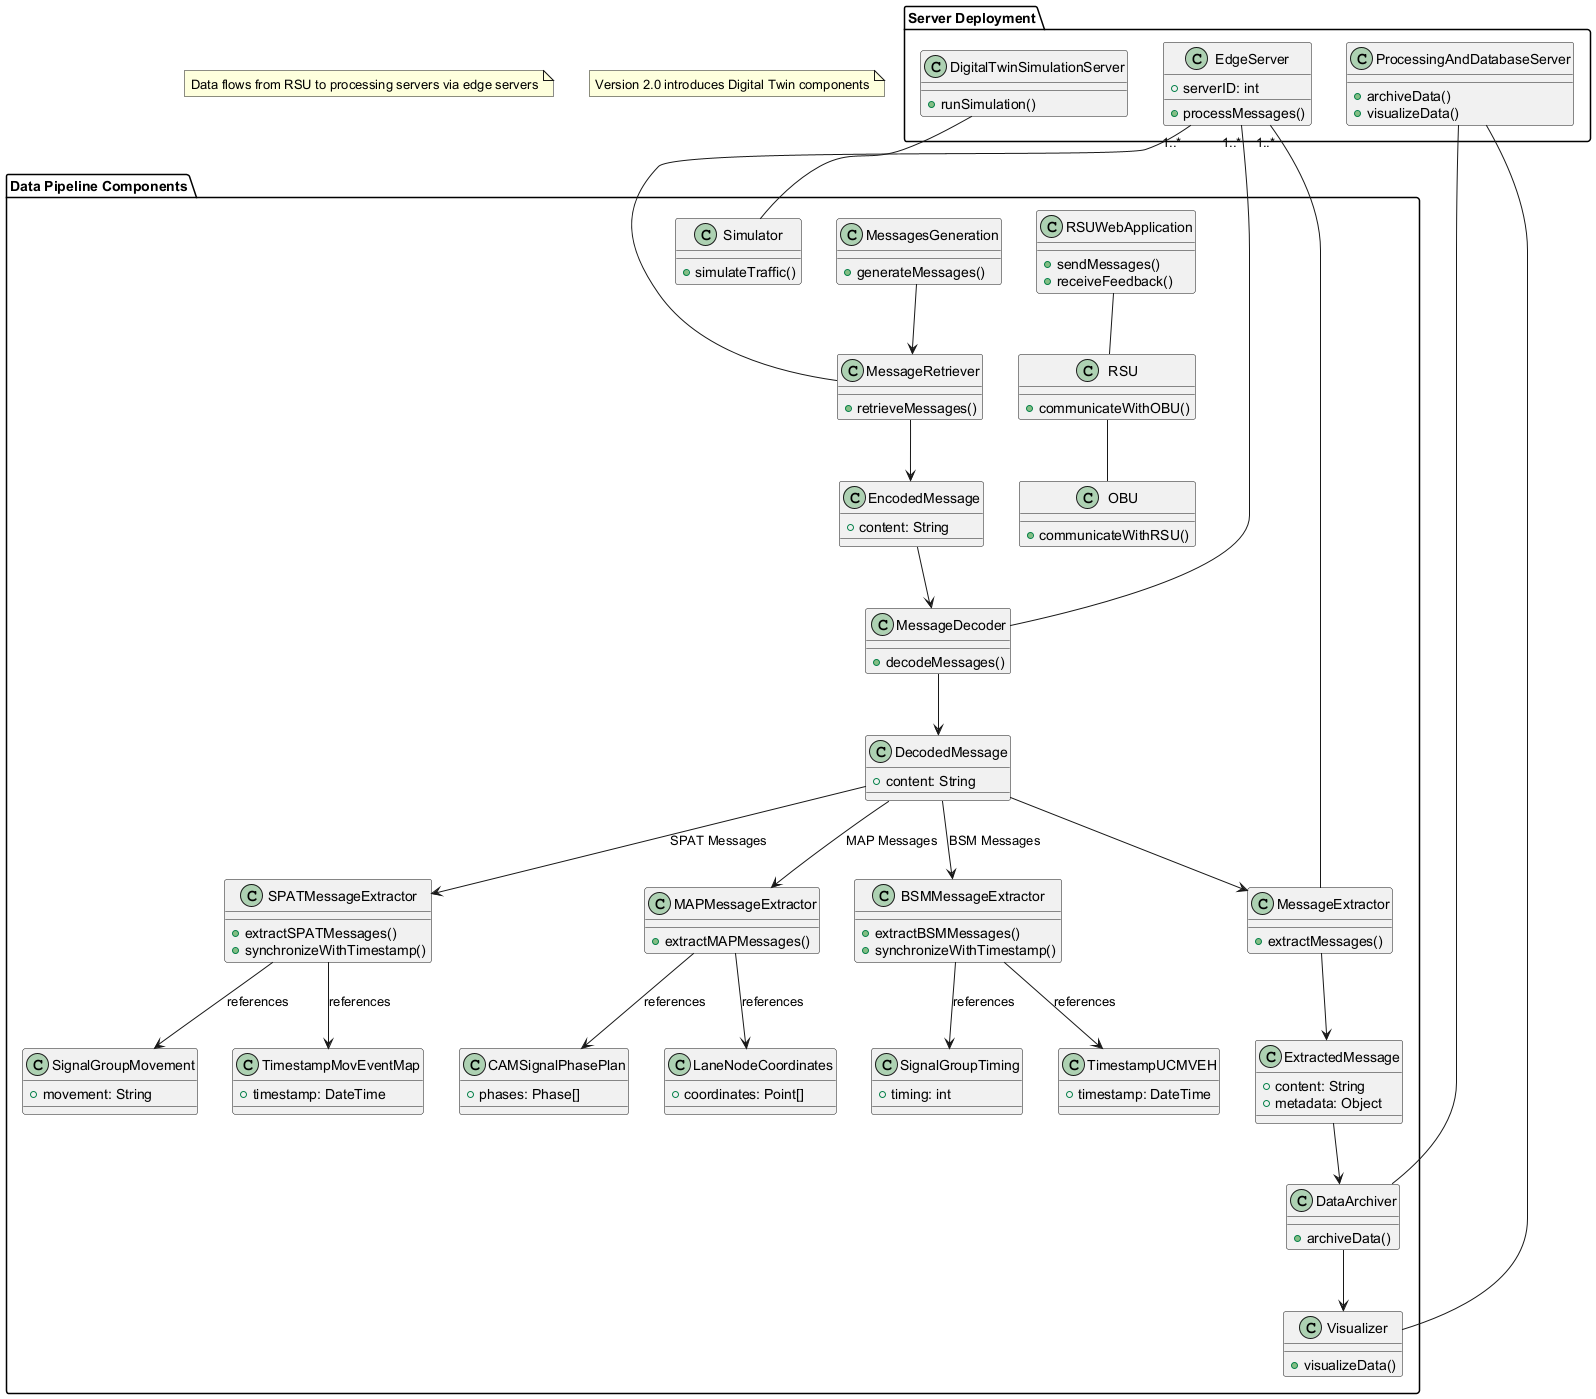

The diagram above was rendered by PlantUML. Its source (embedded in the PNG):
@startuml
package "Data Pipeline Components" {
  class RSUWebApplication {
    +sendMessages()
    +receiveFeedback()
  }
  
  class MessagesGeneration {
    +generateMessages()
  }
  
  class MessageRetriever {
    +retrieveMessages()
  }
  
  class MessageDecoder {
    +decodeMessages()
  }
  
  class MessageExtractor {
    +extractMessages()
  }
  
  class DataArchiver {
    +archiveData()
  }
  
  class Visualizer {
    +visualizeData()
  }
  
  class BSMMessageExtractor {
    +extractBSMMessages()
    +synchronizeWithTimestamp()
  }
  
  class SPATMessageExtractor {
    +extractSPATMessages()
    +synchronizeWithTimestamp()
  }
  
  class MAPMessageExtractor {
    +extractMAPMessages()
  }
  
  class Simulator {
    +simulateTraffic()
  }
  
  class RSU {
    +communicateWithOBU()
  }
  
  class OBU {
    +communicateWithRSU()
  }
  
  class EncodedMessage {
    +content: String
  }
  
  class DecodedMessage {
    +content: String
  }
  
  class ExtractedMessage {
    +content: String
    +metadata: Object
  }
  
  class TimestampUCMVEH {
    +timestamp: DateTime
  }
  
  class TimestampMovEventMap {
    +timestamp: DateTime
  }
  
  class SignalGroupTiming {
    +timing: int
  }
  
  class SignalGroupMovement {
    +movement: String
  }
  
  class LaneNodeCoordinates {
    +coordinates: Point[]
  }
  
  class CAMSignalPhasePlan {
    +phases: Phase[]
  }
}

package "Server Deployment" {
  class EdgeServer {
    +serverID: int
    +processMessages()
  }
  
  class ProcessingAndDatabaseServer {
    +archiveData()
    +visualizeData()
  }
  
  class DigitalTwinSimulationServer {
    +runSimulation()
  }
}

' Relationships
MessagesGeneration --> MessageRetriever
MessageRetriever --> EncodedMessage
EncodedMessage --> MessageDecoder
MessageDecoder --> DecodedMessage
DecodedMessage --> MessageExtractor
MessageExtractor --> ExtractedMessage
ExtractedMessage --> DataArchiver
DataArchiver --> Visualizer

RSUWebApplication -- RSU
RSU -- OBU

DecodedMessage --> BSMMessageExtractor : "BSM Messages"
DecodedMessage --> SPATMessageExtractor : "SPAT Messages"
DecodedMessage --> MAPMessageExtractor : "MAP Messages"

BSMMessageExtractor --> TimestampUCMVEH : references
SPATMessageExtractor --> TimestampMovEventMap : references
BSMMessageExtractor --> SignalGroupTiming : references
SPATMessageExtractor --> SignalGroupMovement : references
MAPMessageExtractor --> LaneNodeCoordinates : references
MAPMessageExtractor --> CAMSignalPhasePlan : references

EdgeServer "1..*" -- MessageDecoder
EdgeServer "1..*" -- MessageRetriever
EdgeServer "1..*" -- MessageExtractor

ProcessingAndDatabaseServer -- DataArchiver
ProcessingAndDatabaseServer -- Visualizer
DigitalTwinSimulationServer -- Simulator

note "Data flows from RSU to processing servers via edge servers" as N1
note "Version 2.0 introduces Digital Twin components" as N2
@enduml